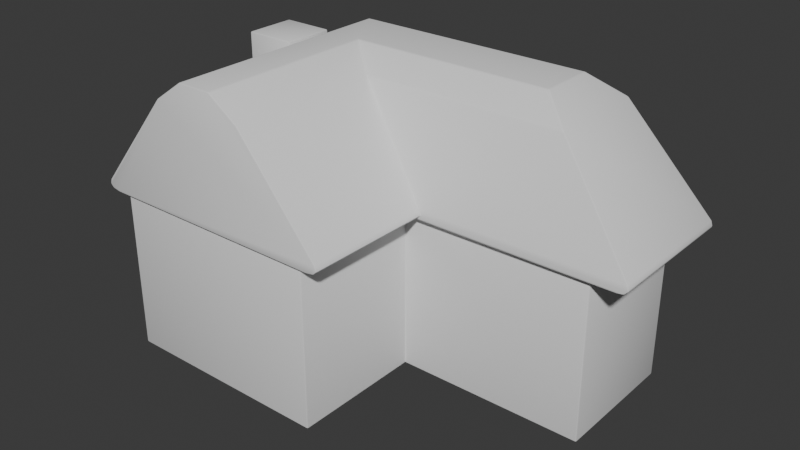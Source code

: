 # Source: bighouse.blend  (saved by Blender 5.0.119; exported with 4.5.12 LTS)
import bpy
from mathutils import Matrix  # noqa: F401  (used for matrix-valued properties, if any)

bpy.ops.wm.read_factory_settings(use_empty=True)
scene = bpy.context.scene
scene.name = 'Scene'

# ---- collections
col_collection = bpy.data.collections.new('Collection'); scene.collection.children.link(col_collection)

# ---- node groups
ng_smooth_by_angle = bpy.data.node_groups.new('Smooth by Angle', 'GeometryNodeTree')
_s = ng_smooth_by_angle.interface.new_socket(name='Mesh', in_out='OUTPUT', socket_type='NodeSocketGeometry')
_s = ng_smooth_by_angle.interface.new_socket(name='Mesh', in_out='INPUT', socket_type='NodeSocketGeometry')
_s = ng_smooth_by_angle.interface.new_socket(name='Angle', in_out='INPUT', socket_type='NodeSocketFloat')
_s.subtype = 'ANGLE'
_s.default_value = 0.5236
_s.min_value = 0.0
_s.max_value = 3.142
_s.description = 'Maximum face angle for smooth edges'
_s = ng_smooth_by_angle.interface.new_socket(name='Ignore Sharpness', in_out='INPUT', socket_type='NodeSocketBool')
_s.force_non_field = True
ng_smooth_by_angle.is_modifier = True
_N = ng_smooth_by_angle.nodes; _L = ng_smooth_by_angle.links
n0 = _N.new('GeometryNodeSetShadeSmooth'); n0.name = 'Set Shade Smooth'; n0.location = (120, -80)
n0.domain = 'EDGE'
n1 = _N.new('GeometryNodeSetShadeSmooth'); n1.name = 'Set Shade Smooth.001'; n1.location = (300, -80)
n2 = _N.new('NodeGroupOutput'); n2.name = 'Group Output'; n2.location = (480, -80)
n3 = _N.new('GeometryNodeInputMeshEdgeAngle'); n3.name = 'Edge Angle'; n3.location = (-440, -240)
n4 = _N.new('NodeGroupInput'); n4.name = 'Group Input'; n4.location = (-80, -80)
n5 = _N.new('GeometryNodeInputEdgeSmooth'); n5.name = 'Is Edge Smooth'; n5.location = (-260, -120)
n6 = _N.new('GeometryNodeInputShadeSmooth'); n6.name = 'Is Shade Smooth'; n6.location = (-440, -397)
n7 = _N.new('FunctionNodeCompare'); n7.name = 'Compare'; n7.location = (-260, -260)
n7.operation = 'LESS_EQUAL'
n7.inputs[6].default_value = (0.0, 0.0, 0.0, 0.0)
n7.inputs[7].default_value = (0.0, 0.0, 0.0, 0.0)
n8 = _N.new('FunctionNodeBooleanMath'); n8.name = 'Boolean Math.001'; n8.location = (-80, -260)
n9 = _N.new('NodeGroupInput'); n9.name = 'Group Input.001'; n9.location = (-440, -329)
n10 = _N.new('NodeGroupInput'); n10.name = 'Group Input.002'; n10.location = (-259, -189)
n11 = _N.new('FunctionNodeBooleanMath'); n11.name = 'Boolean Math'; n11.location = (-80, -149)
n11.operation = 'OR'
n12 = _N.new('FunctionNodeBooleanMath'); n12.name = 'Boolean Math.002'; n12.location = (-260, -380)
n12.operation = 'OR'
n13 = _N.new('NodeGroupInput'); n13.name = 'Group Input.003'; n13.location = (-440, -460)
_L.new(n3.outputs[0], n7.inputs[0])
_L.new(n1.outputs[0], n2.inputs[0])
_L.new(n9.outputs[1], n7.inputs[1])
_L.new(n7.outputs[0], n8.inputs[0])
_L.new(n4.outputs[0], n0.inputs[0])
_L.new(n0.outputs[0], n1.inputs[0])
_L.new(n8.outputs[0], n0.inputs[2])
_L.new(n10.outputs[2], n11.inputs[1])
_L.new(n5.outputs[0], n11.inputs[0])
_L.new(n11.outputs[0], n0.inputs[1])
_L.new(n13.outputs[2], n12.inputs[1])
_L.new(n6.outputs[0], n12.inputs[0])
_L.new(n12.outputs[0], n8.inputs[1])
n2.is_active_output = True

# ---- world
world_world = bpy.data.worlds.new('World'); scene.world = world_world
world_world.use_nodes = True; world_world.node_tree.nodes.clear()
_N = world_world.node_tree.nodes; _L = world_world.node_tree.links
n0 = _N.new('ShaderNodeOutputWorld'); n0.name = 'World Output'; n0.location = (200, 100)
n1 = _N.new('ShaderNodeBackground'); n1.name = 'Background'; n1.location = (-200, 100)
n1.inputs[0].default_value = (0.05088, 0.05088, 0.05088, 1.0)
_L.new(n1.outputs[0], n0.inputs[0])
n0.is_active_output = True
world_world.color = (0.05088, 0.05088, 0.05088)
world_world.sun_shadow_jitter_overblur = 0.0

# ---- meshes
me_cube_006 = bpy.data.meshes.new('Cube.006')
me_cube_006.from_pydata([(-1.0, -1.0, -1.0), (-1.0, -1.0, 2.528), (-1.0, 1.0, -1.0), (-1.0, 1.0, 2.528), (1.0, -1.0, -1.0), (1.0, -1.0, 2.528), (1.0, 1.0, -1.0), (1.0, 1.0, 2.528), (-0.6067, -7.376, -7.62), (-0.6067, -7.376, -0.5126), (-0.6067, 2.615, -7.62), (-0.6067, 2.615, -0.5126), (7.543, -7.376, -7.62), (7.543, -7.376, -0.5126), (7.543, 2.615, -7.62), (7.543, 2.615, -0.5126), (-0.6067, -2.38, -7.62), (-0.6067, -2.38, -0.5126), (7.543, -2.38, -7.62), (7.543, -2.38, -0.5126), (14.62, 2.615, -0.5126), (14.62, 2.615, -7.62), (14.62, -2.38, -7.62), (14.62, -2.38, -0.5126), (1.668, 2.136, 2.431), (5.268, 2.136, 2.431), (2.809, 1.284, 3.226), (4.127, 1.284, 3.226), (5.268, -7.525, 2.431), (1.668, -7.525, 2.431), (4.127, -7.525, 3.226), (2.809, -7.525, 3.226), (-1.359, -7.525, -1.222), (-0.966, -7.525, -1.605), (-1.423, -7.525, -1.413), (-1.279, -7.525, -1.554), (-0.966, 2.765, -1.605), (-1.359, 2.765, -1.222), (-1.279, 2.765, -1.554), (-1.423, 2.765, -1.413), (7.902, -7.525, -1.605), (8.295, -7.525, -1.222), (8.215, -7.525, -1.554), (8.359, -7.525, -1.413), (8.295, 2.765, -1.222), (7.902, 2.765, -1.605), (8.359, 2.765, -1.413), (8.215, 2.765, -1.554), (5.268, -1.681, 2.431), (4.127, -0.7912, 3.226), (2.809, -2.624, 3.226), (1.668, -2.624, 2.431), (-0.966, -2.624, -1.605), (-1.279, -2.624, -1.554), (-1.423, -2.624, -1.413), (-1.359, -2.624, -1.222), (7.902, -2.624, -1.605), (8.215, -2.624, -1.554), (8.359, -2.624, -1.413), (8.295, -2.624, -1.222), (12.92, -1.681, 2.431), (12.92, 2.136, 2.431), (11.78, 1.284, 3.226), (15.55, -2.624, -1.605), (15.55, 2.765, -1.605), (15.87, 2.765, -1.554), (16.01, 2.765, -1.413), (15.95, 2.765, -1.222), (11.78, -0.7912, 3.226), (15.87, -2.624, -1.554), (16.01, -2.624, -1.413), (15.95, -2.624, -1.222)], [], [(0, 1, 3, 2), (2, 3, 7, 6), (6, 7, 5, 4), (4, 5, 1, 0), (2, 6, 4, 0), (7, 3, 1, 5), (16, 17, 11, 10), (10, 11, 15, 14), (18, 19, 13, 12), (12, 13, 9, 8), (16, 18, 12, 8), (19, 17, 9, 13), (15, 11, 17, 19), (10, 14, 18, 16), (14, 15, 20, 21), (8, 9, 17, 16), (21, 20, 23, 22), (15, 19, 23, 20), (18, 14, 21, 22), (19, 18, 22, 23), (44, 25, 61, 67), (49, 27, 26, 50), (50, 26, 24, 51), (52, 33, 35, 53), (53, 35, 34, 54), (54, 34, 32, 55), (58, 57, 69, 70), (46, 44, 67, 66), (56, 45, 64, 63), (55, 51, 24, 37), (52, 56, 40, 33), (40, 42, 43, 41, 28, 30, 31, 29, 32, 34, 35, 33), (36, 38, 39, 37, 24, 25, 44, 46, 47, 45), (59, 48, 28, 41), (48, 59, 71, 60), (36, 45, 56, 52), (32, 29, 51, 55), (43, 58, 59, 41), (42, 57, 58, 43), (40, 56, 57, 42), (39, 54, 55, 37), (38, 53, 54, 39), (36, 52, 53, 38), (31, 50, 51, 29), (30, 49, 50, 31), (28, 48, 49, 30), (60, 61, 62, 68), (63, 64, 65, 69), (69, 65, 66, 70), (70, 66, 67, 71), (67, 61, 60, 71), (49, 48, 60, 68), (47, 46, 66, 65), (45, 47, 65, 64), (57, 56, 63, 69), (25, 27, 62, 61), (27, 49, 68, 62), (59, 58, 70, 71), (25, 24, 26, 27)])
me_cube_006.polygons.foreach_set('use_smooth', [True] * 59)
_uv = me_cube_006.uv_layers.new(name='UVMap')
_uv.uv.foreach_set('vector', [0.375, 0.0, 0.625, 0.0, 0.625, 0.25, 0.375, 0.25, 0.375, 0.25, 0.625, 0.25, 0.625, 0.5, 0.375, 0.5, 0.375, 0.5, 0.625, 0.5, 0.625, 0.75, 0.375, 0.75, 0.375, 0.75, 0.625, 0.75, 0.625, 1.0, 0.375, 1.0, 0.125, 0.5, 0.375, 0.5, 0.375, 0.75, 0.125, 0.75, 0.625, 0.5, 0.875, 0.5, 0.875, 0.75, 0.625, 0.75, 0.375, 0.125, 0.625, 0.125, 0.625, 0.25, 0.375, 0.25, 0.375, 0.25, 0.625, 0.25, 0.625, 0.5, 0.375, 0.5, 0.375, 0.625, 0.625, 0.625, 0.625, 0.75, 0.375, 0.75, 0.375, 0.75, 0.625, 0.75, 0.625, 1.0, 0.375, 1.0, 0.125, 0.625, 0.375, 0.625, 0.375, 0.75, 0.125, 0.75, 0.625, 0.625, 0.875, 0.625, 0.875, 0.75, 0.625, 0.75, 0.625, 0.5, 0.875, 0.5, 0.875, 0.625, 0.625, 0.625, 0.125, 0.5, 0.375, 0.5, 0.375, 0.625, 0.125, 0.625, 0.375, 0.5, 0.625, 0.5, 0.625, 0.5, 0.375, 0.5, 0.375, 0.0, 0.625, 0.0, 0.625, 0.125, 0.375, 0.125, 0.375, 0.5, 0.625, 0.5, 0.625, 0.625, 0.375, 0.625, 0.625, 0.5, 0.625, 0.625, 0.625, 0.625, 0.625, 0.5, 0.375, 0.625, 0.375, 0.5, 0.375, 0.5, 0.375, 0.625, 0.625, 0.625, 0.375, 0.625, 0.375, 0.625, 0.625, 0.625, 0.3904, 0.5, 0.5375, 0.5, 0.5375, 0.5, 0.3904, 0.5, 0.625, 0.1191, 0.625, 0.25, 0.5742, 0.25, 0.5742, 0.1191, 0.5742, 0.1191, 0.5742, 0.25, 0.5375, 0.25, 0.5375, 0.1191, 0.1423, 0.6309, 0.1423, 0.75, 0.125, 0.75, 0.125, 0.6309, 0.3755, 0.1216, 0.375, 0.0, 0.3836, 0.0, 0.3835, 0.1207, 0.3835, 0.1207, 0.3836, 0.0, 0.3904, 0.0, 0.3904, 0.1215, 0.3833, 0.6323, 0.3692, 0.6314, 0.3692, 0.6314, 0.3833, 0.6323, 0.3833, 0.4992, 0.3904, 0.5, 0.3904, 0.5, 0.3833, 0.4992, 0.3635, 0.6312, 0.3635, 0.4942, 0.3635, 0.4942, 0.3635, 0.6312, 0.3904, 0.1215, 0.5375, 0.1191, 0.5375, 0.25, 0.3904, 0.2551, 0.1423, 0.6309, 0.3635, 0.6312, 0.3635, 0.7558, 0.1423, 0.75, 0.3635, 0.7558, 0.3692, 0.7536, 0.3833, 0.7533, 0.3904, 0.7551, 0.5375, 0.9125, 0.5695, 0.9563, 0.5695, 0.9883, 0.5375, 1.0, 0.3904, 1.0, 0.3827, 0.9977, 0.3771, 0.9914, 0.375, 0.9827, 0.375, 0.2673, 0.376, 0.2554, 0.3833, 0.2533, 0.3904, 0.2551, 0.5375, 0.4125, 0.5375, 0.5, 0.3904, 0.5, 0.3833, 0.4992, 0.3692, 0.4971, 0.3635, 0.4942, 0.3904, 0.6336, 0.5375, 0.6309, 0.5375, 0.75, 0.3904, 0.7551, 0.5375, 0.6309, 0.3904, 0.6336, 0.3904, 0.6336, 0.5375, 0.6309, 0.1423, 0.5, 0.3635, 0.4942, 0.3635, 0.6312, 0.1423, 0.6309, 0.3904, 0.0, 0.5375, 0.0, 0.5375, 0.1191, 0.3904, 0.1215, 0.3833, 0.7533, 0.3833, 0.6323, 0.3904, 0.6336, 0.3904, 0.7551, 0.3692, 0.7536, 0.3692, 0.6314, 0.3833, 0.6323, 0.3833, 0.7533, 0.3635, 0.7558, 0.3635, 0.6312, 0.3692, 0.6314, 0.3692, 0.7536, 0.3833, 0.2533, 0.3835, 0.1207, 0.3904, 0.1215, 0.3904, 0.2551, 0.376, 0.2554, 0.3755, 0.1216, 0.3835, 0.1207, 0.3833, 0.2533, 0.1423, 0.5, 0.1423, 0.6309, 0.125, 0.6309, 0.125, 0.5, 0.5742, 0.0, 0.5742, 0.1191, 0.5375, 0.1191, 0.5375, 0.0, 0.625, 0.0, 0.625, 0.1191, 0.5742, 0.1191, 0.5742, 0.0, 0.5375, 0.75, 0.5375, 0.6309, 0.6118, 0.6281, 0.625, 0.75, 0.5375, 0.6309, 0.5375, 0.5, 0.5973, 0.4941, 0.6118, 0.6281, 0.3635, 0.6312, 0.3635, 0.4942, 0.3692, 0.4971, 0.3692, 0.6314, 0.3692, 0.6314, 0.3692, 0.4971, 0.3833, 0.4992, 0.3833, 0.6323, 0.3833, 0.6323, 0.3833, 0.4992, 0.3904, 0.5, 0.3904, 0.6336, 0.3904, 0.5, 0.5375, 0.5, 0.5375, 0.6309, 0.3904, 0.6336, 0.6118, 0.6281, 0.5375, 0.6309, 0.5375, 0.6309, 0.6118, 0.6281, 0.3692, 0.4971, 0.3833, 0.4992, 0.3833, 0.4992, 0.3692, 0.4971, 0.3635, 0.4942, 0.3692, 0.4971, 0.3692, 0.4971, 0.3635, 0.4942, 0.3692, 0.6314, 0.3635, 0.6312, 0.3635, 0.6312, 0.3692, 0.6314, 0.5375, 0.5, 0.5973, 0.4941, 0.5973, 0.4941, 0.5375, 0.5, 0.625, 0.25, 0.625, 0.1191, 0.625, 0.1191, 0.625, 0.25, 0.3904, 0.6336, 0.3833, 0.6323, 0.3833, 0.6323, 0.3904, 0.6336, 0.5375, 0.5, 0.5375, 0.4125, 0.5695, 0.4563, 0.5973, 0.4941])
me_cube_006.update()

# ---- objects
ob_cube_002 = bpy.data.objects.new('Cube.002', me_cube_006)

# ---- transforms, parenting, visibility, modifiers, constraints
ob_cube_002.location = (-0.04537, 0.03114, 0.07026)
ob_cube_002.scale = (0.01308, 0.01308, 0.01308)
_m = ob_cube_002.modifiers.new('Bevel', 'BEVEL')
_m.width = 0.2
_m.width_pct = 0.2
_m.segments = 2
_m = ob_cube_002.modifiers.new('Smooth by Angle', 'NODES')
_m.node_group = ng_smooth_by_angle
_m.use_pin_to_last = True
_m.show_group_selector = False

# ---- collection membership
col_collection.objects.link(ob_cube_002)

# ---- scene / render settings (as saved in the file)
scene.frame_start = 1; scene.frame_end = 250; scene.frame_set(1)
scene.render.engine = 'BLENDER_EEVEE_NEXT'
scene.render.bake_bias = 0.0
scene.render.bake_samples = 0
scene.cycles.sampling_pattern = 'TABULATED_SOBOL'
scene.eevee.use_volume_custom_range = False
bpy.context.view_layer.update()

# ---- added for rendering (the .blend has no active camera and no usable light): camera, sun
cam_auto = bpy.data.cameras.new('AutoCamera')
cam_auto.lens = 50.0
cam_auto.sensor_width = 36.0
cam_auto.clip_end = 1000.0
ob_auto_camera = bpy.data.objects.new('AutoCamera', cam_auto)
scene.collection.objects.link(ob_auto_camera)
ob_auto_camera.location = (0.327703, -0.333203, 0.263656)
ob_auto_camera.rotation_euler = (1.09748, -7.21219e-08, 0.694738)
scene.camera = ob_auto_camera
light_auto_sun = bpy.data.lights.new('AutoSun', 'SUN')
light_auto_sun.energy = 3.0
light_auto_sun.angle = 0.0523599
ob_auto_sun = bpy.data.objects.new('AutoSun', light_auto_sun)
scene.collection.objects.link(ob_auto_sun)
ob_auto_sun.rotation_euler = (0.872665, 0.174533, 0.523599)
bpy.context.view_layer.update()
